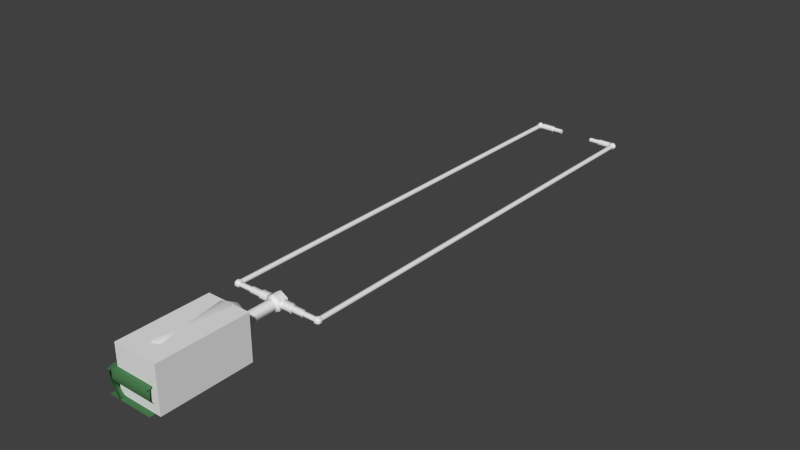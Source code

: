 # Source: setiTennae.blend  (saved by Blender 2.74.1; exported with 4.5.12 LTS)
import bpy
from mathutils import Matrix  # noqa: F401  (used for matrix-valued properties, if any)

bpy.ops.wm.read_factory_settings(use_empty=True)
scene = bpy.context.scene
scene.name = 'Scene'

# ---- collections
col_collection_1 = bpy.data.collections.new('Collection 1'); scene.collection.children.link(col_collection_1)
col_collection_2 = bpy.data.collections.new('Collection 2'); scene.collection.children.link(col_collection_2)
col_collection_11 = bpy.data.collections.new('Collection 11'); scene.collection.children.link(col_collection_11)
col_collection_11.hide_render = True
col_collection_11.hide_viewport = True
col_collection_20 = bpy.data.collections.new('Collection 20'); scene.collection.children.link(col_collection_20)
col_collection_20.hide_render = True
col_collection_20.hide_viewport = True

# ---- materials (node trees are filled in below, after node groups)
mat_ground = bpy.data.materials.new('Ground')
mat_ground.alpha_threshold = 0.0
mat_ground.use_transparent_shadow = False
mat_ground.diffuse_color = (0.07127, 0.2079, 0.08278, 1.0)
mat_ground.specular_color = (0.5802, 1.0, 0.1279)
mat_ground.roughness = 0.5
mat_ground.specular_intensity = 0.1638

# ---- node groups
ng_auto_smooth = bpy.data.node_groups.new('Auto Smooth', 'GeometryNodeTree')
_s = ng_auto_smooth.interface.new_socket(name='Geometry', in_out='OUTPUT', socket_type='NodeSocketGeometry')
_s = ng_auto_smooth.interface.new_socket(name='Geometry', in_out='INPUT', socket_type='NodeSocketGeometry')
_s = ng_auto_smooth.interface.new_socket(name='Angle', in_out='INPUT', socket_type='NodeSocketFloat')
_s.subtype = 'ANGLE'
_s.min_value = 0.0
_s.max_value = 3.142
ng_auto_smooth.is_modifier = True
_N = ng_auto_smooth.nodes; _L = ng_auto_smooth.links
n0 = _N.new('NodeGroupOutput'); n0.name = 'Group Output'; n0.location = (480, -100)
n1 = _N.new('NodeGroupInput'); n1.name = 'Group Input'; n1.location = (-420, -300)
n2 = _N.new('NodeGroupInput'); n2.name = 'Group Input.001'; n2.location = (-60, -100)
n3 = _N.new('GeometryNodeSetShadeSmooth'); n3.name = 'Set Shade Smooth'; n3.location = (120, -100)
n3.domain = 'EDGE'
n4 = _N.new('GeometryNodeSetShadeSmooth'); n4.name = 'Set Shade Smooth.001'; n4.location = (300, -100)
n5 = _N.new('GeometryNodeInputMeshEdgeAngle'); n5.name = 'Edge Angle'; n5.location = (-420, -220)
n6 = _N.new('GeometryNodeInputEdgeSmooth'); n6.name = 'Is Edge Smooth'; n6.location = (-60, -160)
n7 = _N.new('GeometryNodeInputShadeSmooth'); n7.name = 'Is Face Smooth'; n7.location = (-240, -340)
n8 = _N.new('FunctionNodeBooleanMath'); n8.name = 'Boolean Math'; n8.location = (-60, -220)
n9 = _N.new('FunctionNodeCompare'); n9.name = 'Compare'; n9.location = (-240, -180)
n9.operation = 'LESS_EQUAL'
_L.new(n5.outputs[0], n9.inputs[0])
_L.new(n4.outputs[0], n0.inputs[0])
_L.new(n1.outputs[1], n9.inputs[1])
_L.new(n9.outputs[0], n8.inputs[0])
_L.new(n7.outputs[0], n8.inputs[1])
_L.new(n2.outputs[0], n3.inputs[0])
_L.new(n6.outputs[0], n3.inputs[1])
_L.new(n3.outputs[0], n4.inputs[0])
_L.new(n8.outputs[0], n3.inputs[2])
n0.is_active_output = True

# ---- material node trees

# ---- world
world_world = bpy.data.worlds.new('World'); scene.world = world_world
world_world.color = (0.05088, 0.05088, 0.05088)
world_world.use_sun_shadow = False
world_world.sun_shadow_jitter_overblur = 0.0
world_world.cycles.sampling_method = 'MANUAL'
world_world.cycles.sample_map_resolution = 256

# ---- meshes
me_block_side_001 = bpy.data.meshes.new('Block_side.001')
me_block_side_001.from_pydata([(0.375, -0.375, -0.5), (-0.375, -0.375, -0.5), (-0.375, -0.5581, 0.001026), (0.375, -0.375, -1.192e-07), (-0.375, -0.375, -1.192e-07), (0.375, -0.5581, 0.001026), (0.375, -0.575, -0.2129), (-0.375, -0.575, -0.2129), (0.375, -0.483, 0.0382), (-0.375, -0.483, 0.0382), (0.02831, -0.3238, -0.5751)], [], [(5, 2, 7, 6), (8, 9, 2, 5), (1, 0, 6, 7), (3, 4, 9, 8)])
me_block_side_001.polygons.foreach_set('use_smooth', [True] * 4)
_uv = me_block_side_001.uv_layers.new(name='UVMap')
_uv.uv.foreach_set('vector', [0.1257, 0.3986, 0.8743, 0.3986, 0.8743, 0.6412, 0.1257, 0.6412, 0.1257, 0.2846, 0.8743, 0.2846, 0.8743, 0.3986, 0.1257, 0.3986, 0.8743, 0.9277, 0.1257, 0.9277, 0.1257, 0.6412, 0.8743, 0.6412, 0.1257, 0.1857, 0.8743, 0.1857, 0.8743, 0.2846, 0.1257, 0.2846])
me_block_side_001.materials.append(mat_ground)
me_block_side_001.use_remesh_preserve_volume = False
me_block_side_001.use_remesh_preserve_attributes = False
me_block_side_001.use_mirror_vertex_groups = False
me_block_side_001.update()
me_block_side_001.normals_split_custom_set([tuple(v) for v in zip(*[iter([-1.315e-07, -0.8281, 0.5606, -1.315e-07, -0.8281, 0.5606, -1.534e-07, -0.9651, -0.2618, -1.534e-07, -0.9651, -0.2618, -9.347e-09, -0.05952, 0.9982, -9.347e-09, -0.05952, 0.9982, -1.315e-07, -0.8281, 0.5606, -1.315e-07, -0.8281, 0.5606, -1.304e-07, -0.8205, -0.5716, -1.304e-07, -0.8205, -0.5716, -1.534e-07, -0.9651, -0.2618, -1.534e-07, -0.9651, -0.2618, 9.411e-08, 3.308e-06, 1.0, 4.998e-08, 3.308e-06, 1.0, -9.347e-09, -0.05952, 0.9982, -9.347e-09, -0.05952, 0.9982])] * 3)])
me_block_center_001 = bpy.data.meshes.new('Block_center.001')
me_block_center_001.from_pydata([(0.3746, -0.3746, -0.5003), (-0.3746, 0.3746, -0.5003), (-0.3748, -0.3748, -0.4986), (0.3748, 0.3748, -0.4986), (0.375, 0.375, -1.192e-07), (0.375, -0.375, -1.192e-07), (-0.375, -0.375, -1.192e-07), (-0.375, 0.375, -1.192e-07), (0.375, -0.125, -0.5), (0.375, 0.125, -0.5), (-0.125, -0.375, -0.5), (0.125, -0.375, -0.5), (-0.375, 0.125, -0.5), (-0.375, -0.125, -0.5), (0.125, 0.375, -0.5), (-0.125, 0.375, -0.5), (0.2079, 0.2079, -0.632), (-0.2079, 0.2079, -0.632), (0.2079, -0.2079, -0.632), (-0.2079, -0.2079, -0.632)], [], [(3, 16, 14), (7, 6, 5, 4), (3, 9, 16), (17, 19, 13, 12), (2, 13, 19), (14, 16, 17, 15), (9, 8, 18, 16), (16, 18, 19, 17), (2, 19, 10), (18, 11, 10, 19), (1, 17, 12), (1, 15, 17), (18, 8, 0), (18, 0, 11)])
me_block_center_001.polygons.foreach_set('use_smooth', [True] * 14)
_uv = me_block_center_001.uv_layers.new(name='UVMap')
_uv.uv.foreach_set('vector', [0.8726, 0.8726, 0.7067, 0.7067, 0.6243, 0.8728, 0.1272, 0.8728, 0.1272, 0.1272, 0.8728, 0.1272, 0.8728, 0.8728, 0.8726, 0.8726, 0.8728, 0.6243, 0.7067, 0.7067, 0.2933, 0.7067, 0.2933, 0.2933, 0.1272, 0.3757, 0.1272, 0.6243, 0.1274, 0.1274, 0.1272, 0.3757, 0.2933, 0.2933, 0.6243, 0.8728, 0.7067, 0.7067, 0.2933, 0.7067, 0.3757, 0.8728, 0.8728, 0.6243, 0.8728, 0.3757, 0.7067, 0.2933, 0.7067, 0.7067, 0.7067, 0.7067, 0.7067, 0.2933, 0.2933, 0.2933, 0.2933, 0.7067, 0.1274, 0.1274, 0.2933, 0.2933, 0.3757, 0.1272, 0.7067, 0.2933, 0.6243, 0.1272, 0.3757, 0.1272, 0.2933, 0.2933, 0.1276, 0.8724, 0.2933, 0.7067, 0.1272, 0.6243, 0.1276, 0.8724, 0.3757, 0.8728, 0.2933, 0.7067, 0.7067, 0.2933, 0.8728, 0.3757, 0.8724, 0.1276, 0.7067, 0.2933, 0.8724, 0.1276, 0.6243, 0.1272])
me_block_center_001.materials.append(mat_ground)
me_block_center_001.use_remesh_preserve_volume = False
me_block_center_001.use_remesh_preserve_attributes = False
me_block_center_001.use_mirror_vertex_groups = False
me_block_center_001.update()
me_block_center_001.normals_split_custom_set([tuple(v) for v in zip(*[iter([0.3482, 0.3482, -0.8704, 0.2558, 0.2558, -0.9323, 0.001949, 0.6206, -0.7841, 0.0, 0.0, 1.0, 0.0, 0.0, 1.0, 0.0, 0.0, 1.0, 0.0, 0.0, 1.0, 0.3482, 0.3482, -0.8704, 0.6206, 0.001949, -0.7841, 0.2558, 0.2558, -0.9323, -0.2547, 0.2547, -0.9329, -0.2558, -0.2558, -0.9323, -0.6206, -0.001949, -0.7841, -0.6201, 0.0001007, -0.7846, -0.3482, -0.3482, -0.8704, -0.6206, -0.001949, -0.7841, -0.2558, -0.2558, -0.9323, 0.001949, 0.6206, -0.7841, 0.2558, 0.2558, -0.9323, -0.2547, 0.2547, -0.9329, -0.0001003, 0.6201, -0.7846, 0.6206, 0.001949, -0.7841, 0.6201, -0.0001004, -0.7846, 0.2547, -0.2547, -0.9329, 0.2558, 0.2558, -0.9323, 0.2558, 0.2558, -0.9323, 0.2547, -0.2547, -0.9329, -0.2558, -0.2558, -0.9323, -0.2547, 0.2547, -0.9329, -0.3482, -0.3482, -0.8704, -0.2558, -0.2558, -0.9323, -0.001949, -0.6206, -0.7841, 0.2547, -0.2547, -0.9329, 0.0001004, -0.6201, -0.7846, -0.001949, -0.6206, -0.7841, -0.2558, -0.2558, -0.9323, -0.3451, 0.3451, -0.8728, -0.2547, 0.2547, -0.9329, -0.6201, 0.0001007, -0.7846, -0.3451, 0.3451, -0.8728, -0.0001003, 0.6201, -0.7846, -0.2547, 0.2547, -0.9329, 0.2547, -0.2547, -0.9329, 0.6201, -0.0001004, -0.7846, 0.3451, -0.3451, -0.8728, 0.2547, -0.2547, -0.9329, 0.3451, -0.3451, -0.8728, 0.0001004, -0.6201, -0.7846])] * 3)])
me_block_center = bpy.data.meshes.new('Block_center')
me_block_center.from_pydata([(0.3746, -0.3746, -0.5003), (-0.3746, 0.3746, -0.5003), (-0.3748, -0.3748, -0.4986), (0.3748, 0.3748, -0.4986), (0.375, 0.375, -1.192e-07), (0.375, -0.375, -1.192e-07), (-0.375, -0.375, -1.192e-07), (-0.375, 0.375, -1.192e-07), (0.375, -0.125, -0.5), (0.375, 0.125, -0.5), (-0.125, -0.375, -0.5), (0.125, -0.375, -0.5), (-0.375, 0.125, -0.5), (-0.375, -0.125, -0.5), (0.125, 0.375, -0.5), (-0.125, 0.375, -0.5), (0.2079, 0.2079, -0.632), (-0.2079, 0.2079, -0.632), (0.2079, -0.2079, -0.632), (-0.2079, -0.2079, -0.632)], [], [(3, 16, 14), (7, 6, 5, 4), (3, 9, 16), (17, 19, 13, 12), (2, 13, 19), (14, 16, 17, 15), (9, 8, 18, 16), (16, 18, 19, 17), (2, 19, 10), (18, 11, 10, 19), (1, 17, 12), (1, 15, 17), (18, 8, 0), (18, 0, 11)])
me_block_center.polygons.foreach_set('use_smooth', [True] * 14)
_uv = me_block_center.uv_layers.new(name='UVMap')
_uv.uv.foreach_set('vector', [0.8726, 0.8726, 0.7067, 0.7067, 0.6243, 0.8728, 0.1272, 0.8728, 0.1272, 0.1272, 0.8728, 0.1272, 0.8728, 0.8728, 0.8726, 0.8726, 0.8728, 0.6243, 0.7067, 0.7067, 0.2933, 0.7067, 0.2933, 0.2933, 0.1272, 0.3757, 0.1272, 0.6243, 0.1274, 0.1274, 0.1272, 0.3757, 0.2933, 0.2933, 0.6243, 0.8728, 0.7067, 0.7067, 0.2933, 0.7067, 0.3757, 0.8728, 0.8728, 0.6243, 0.8728, 0.3757, 0.7067, 0.2933, 0.7067, 0.7067, 0.7067, 0.7067, 0.7067, 0.2933, 0.2933, 0.2933, 0.2933, 0.7067, 0.1274, 0.1274, 0.2933, 0.2933, 0.3757, 0.1272, 0.7067, 0.2933, 0.6243, 0.1272, 0.3757, 0.1272, 0.2933, 0.2933, 0.1276, 0.8724, 0.2933, 0.7067, 0.1272, 0.6243, 0.1276, 0.8724, 0.3757, 0.8728, 0.2933, 0.7067, 0.7067, 0.2933, 0.8728, 0.3757, 0.8724, 0.1276, 0.7067, 0.2933, 0.8724, 0.1276, 0.6243, 0.1272])
me_block_center.materials.append(mat_ground)
me_block_center.use_remesh_preserve_volume = False
me_block_center.use_remesh_preserve_attributes = False
me_block_center.use_mirror_vertex_groups = False
me_block_center.update()
me_block_center.normals_split_custom_set([tuple(v) for v in zip(*[iter([0.3482, 0.3482, -0.8704, 0.2558, 0.2558, -0.9323, 0.001949, 0.6206, -0.7841, 0.0, 0.0, 1.0, 0.0, 0.0, 1.0, 0.0, 0.0, 1.0, 0.0, 0.0, 1.0, 0.3482, 0.3482, -0.8704, 0.6206, 0.001949, -0.7841, 0.2558, 0.2558, -0.9323, -0.2547, 0.2547, -0.9329, -0.2558, -0.2558, -0.9323, -0.6206, -0.001949, -0.7841, -0.6201, 0.0001007, -0.7846, -0.3482, -0.3482, -0.8704, -0.6206, -0.001949, -0.7841, -0.2558, -0.2558, -0.9323, 0.001949, 0.6206, -0.7841, 0.2558, 0.2558, -0.9323, -0.2547, 0.2547, -0.9329, -0.0001003, 0.6201, -0.7846, 0.6206, 0.001949, -0.7841, 0.6201, -0.0001004, -0.7846, 0.2547, -0.2547, -0.9329, 0.2558, 0.2558, -0.9323, 0.2558, 0.2558, -0.9323, 0.2547, -0.2547, -0.9329, -0.2558, -0.2558, -0.9323, -0.2547, 0.2547, -0.9329, -0.3482, -0.3482, -0.8704, -0.2558, -0.2558, -0.9323, -0.001949, -0.6206, -0.7841, 0.2547, -0.2547, -0.9329, 0.0001004, -0.6201, -0.7846, -0.001949, -0.6206, -0.7841, -0.2558, -0.2558, -0.9323, -0.3451, 0.3451, -0.8728, -0.2547, 0.2547, -0.9329, -0.6201, 0.0001007, -0.7846, -0.3451, 0.3451, -0.8728, -0.0001003, 0.6201, -0.7846, -0.2547, 0.2547, -0.9329, 0.2547, -0.2547, -0.9329, 0.6201, -0.0001004, -0.7846, 0.3451, -0.3451, -0.8728, 0.2547, -0.2547, -0.9329, 0.3451, -0.3451, -0.8728, 0.0001004, -0.6201, -0.7846])] * 3)])
me_block_fillcorner = bpy.data.meshes.new('Block_fillcorner')
me_block_fillcorner.from_pydata([(-0.3732, -0.6247, -1.192e-07), (-0.6245, -0.376, -1.192e-07), (-0.6232, -0.626, -1.192e-07), (-0.3745, -0.3747, -1.192e-07), (-0.3732, -0.6247, -0.5), (-0.6245, -0.376, -0.5), (-0.6232, -0.626, -0.5), (-0.3745, -0.3747, -0.5)], [], [(3, 1, 2, 0), (7, 4, 6, 5)])
_uv = me_block_fillcorner.uv_layers.new(name='UVMap')
_uv.uv.foreach_set('vector', [1.125, 1.125, 1.125, 0.875, 0.875, 0.875, 0.875, 1.125, 1.125, 1.125, 0.875, 1.125, 0.875, 0.875, 1.125, 0.875])
me_block_fillcorner.materials.append(mat_ground)
me_block_fillcorner.use_remesh_preserve_volume = False
me_block_fillcorner.use_remesh_preserve_attributes = False
me_block_fillcorner.use_mirror_vertex_groups = False
me_block_fillcorner.update()
me_block_incorner = bpy.data.meshes.new('Block_incorner')
me_block_incorner.from_pydata([(-0.6249, -0.3762, -0.5), (-0.6249, -0.3762, -8.941e-08), (-0.6249, -0.3762, -0.5), (-0.3736, -0.6249, -0.5), (-0.6249, -0.3762, -8.941e-08), (-0.3736, -0.6249, -1.49e-07), (-0.3736, -0.6249, -0.5), (-0.625, -0.5596, 0.001026), (-0.625, -0.5764, -0.2129), (-0.625, -0.4844, 0.0382), (-0.3736, -0.6249, -1.49e-07), (-0.557, -0.6247, 0.001026), (-0.5738, -0.6247, -0.2129), (-0.4818, -0.6247, 0.0382), (-0.4169, -0.5025, -0.4852), (-0.4952, -0.425, -0.4852), (-0.5154, -0.405, -8.941e-08), (-0.3967, -0.5225, -1.192e-07), (-0.5893, -0.5885, -0.2129), (-0.579, -0.5778, 0.001026), (-0.5087, -0.5588, 0.0382), (-0.5565, -0.512, 0.0382), (-0.374, -0.3767, -0.499), (-0.3741, -0.3768, -1.192e-07)], [(2, 0)], [(6, 3, 12), (13, 10, 5), (5, 1, 4, 16, 17), (21, 16, 4, 9), (18, 14, 6, 12), (18, 19, 7, 8), (19, 20, 21), (13, 5, 17, 20), (20, 17, 16, 21), (11, 13, 20, 19), (12, 11, 19, 18), (19, 21, 9, 7), (8, 2, 15, 18), (18, 15, 14), (14, 15, 22), (6, 14, 22), (15, 2, 22), (17, 5, 23), (4, 16, 23), (16, 17, 23)])
me_block_incorner.polygons.foreach_set('use_smooth', [True] * 20)
_k = set([(4, 16), (5, 17), (16, 17)])
me_block_incorner.attributes.new('sharp_edge', 'BOOLEAN', 'EDGE').data.foreach_set('value', [ (min(e.vertices), max(e.vertices)) in _k for e in me_block_incorner.edges])
_uv = me_block_incorner.uv_layers.new(name='UVMap')
_uv.uv.foreach_set('vector', [0.4326, 0.1934, 0.4386, 0.1968, 0.242, 0.5354, 0.3054, 0.8514, 0.3879, 0.944, 0.3863, 0.9455, 0.8465, 0.2685, 0.4399, 0.2685, 0.4388, 0.2665, 0.5527, 0.2035, 0.7448, 0.2035, 0.1581, 0.8754, 0.1081, 0.9976, 0.0001113, 0.9413, 0.08157, 0.8486, 0.1987, 0.5297, 0.291, 0.136, 0.4326, 0.1934, 0.242, 0.5354, 0.1987, 0.5297, 0.1904, 0.7883, 0.1361, 0.7773, 0.1549, 0.5334, 0.1904, 0.7883, 0.2309, 0.8762, 0.1581, 0.8754, 0.3054, 0.8514, 0.3863, 0.9455, 0.2867, 0.9999, 0.2309, 0.8762, 0.2309, 0.8762, 0.2867, 0.9999, 0.1081, 0.9976, 0.1581, 0.8754, 0.2509, 0.779, 0.3054, 0.8514, 0.2309, 0.8762, 0.1904, 0.7883, 0.242, 0.5354, 0.2509, 0.779, 0.1904, 0.7883, 0.1987, 0.5297, 0.1904, 0.7883, 0.1581, 0.8754, 0.08157, 0.8486, 0.1361, 0.7773, 0.1549, 0.5334, 0.0001119, 0.174, 0.1573, 0.1302, 0.1987, 0.5297, 0.1987, 0.5297, 0.1573, 0.1302, 0.291, 0.136, 0.291, 0.136, 0.1573, 0.1302, 0.2262, 0.0001113, 0.4326, 0.1934, 0.291, 0.136, 0.2262, 0.0001113, 0.1573, 0.1302, 0.0001119, 0.174, 0.2262, 0.0001113, 0.7449, 0.06539, 0.8469, 0.0001113, 0.645, 0.2032, 0.4388, 0.0001113, 0.552, 0.06539, 0.645, 0.2032, 0.552, 0.06539, 0.7449, 0.06539, 0.645, 0.2032])
me_block_incorner.materials.append(mat_ground)
me_block_incorner.use_remesh_preserve_volume = False
me_block_incorner.use_remesh_preserve_attributes = False
me_block_incorner.use_mirror_vertex_groups = False
me_block_incorner.update()
me_block_outcorner = bpy.data.meshes.new('Block_outcorner')
me_block_outcorner.from_pydata([(-0.375, -0.375, -0.5), (-0.375, -0.5581, 0.001026), (-0.375, -0.375, -1.192e-07), (-0.375, -0.575, -0.2129), (-0.375, -0.483, 0.0382), (-0.375, -0.375, -0.5), (-0.5048, -0.5045, 0.001026), (-0.5167, -0.5165, -0.2129), (-0.4516, -0.4514, 0.0382), (-0.5583, -0.3748, 0.001026), (-0.5752, -0.3748, -0.2129), (-0.4832, -0.3748, 0.0382)], [], [(0, 3, 7), (3, 1, 6, 7), (1, 4, 8, 6), (4, 2, 8), (0, 7, 10, 5), (7, 6, 9, 10), (6, 8, 11, 9), (8, 2, 11)])
me_block_outcorner.polygons.foreach_set('use_smooth', [True] * 8)
_uv = me_block_outcorner.uv_layers.new(name='UVMap')
_uv.uv.foreach_set('vector', [0.2203, 6.567e-05, 0.4314, 0.478, 0.2157, 0.4874, 0.4314, 0.478, 0.3907, 0.7839, 0.2158, 0.7415, 0.2157, 0.4874, 0.3907, 0.7839, 0.3215, 0.8782, 0.2159, 0.8445, 0.2158, 0.7415, 0.3215, 0.8782, 0.2162, 0.9981, 0.2159, 0.8445, 0.2203, 6.567e-05, 0.2157, 0.4874, 6.567e-05, 0.4782, 0.2111, 6.567e-05, 0.2157, 0.4874, 0.2158, 0.7415, 0.04114, 0.784, 6.567e-05, 0.4782, 0.2158, 0.7415, 0.2159, 0.8445, 0.1104, 0.8783, 0.04114, 0.784, 0.2159, 0.8445, 0.2141, 0.9999, 0.1104, 0.8783])
me_block_outcorner.materials.append(mat_ground)
me_block_outcorner.use_remesh_preserve_volume = False
me_block_outcorner.use_remesh_preserve_attributes = False
me_block_outcorner.use_mirror_vertex_groups = False
me_block_outcorner.update()
me_block_tween = bpy.data.meshes.new('Block_tween')
me_block_tween.from_pydata([(-0.3746, -0.3746, -0.5003), (0.3748, -0.3748, -0.4986), (0.375, -0.375, -1.192e-07), (-0.375, -0.375, -1.192e-07), (-0.125, -0.375, -0.5), (0.125, -0.375, -0.5), (0.125, -0.625, -0.5), (-0.125, -0.625, -0.5), (-0.375, -0.625, -1.192e-07), (0.375, -0.625, -1.192e-07), (0.3748, -0.6248, -0.4986), (-0.3746, -0.6246, -0.5003)], [], [(2, 3, 8, 9), (1, 10, 6, 5), (4, 5, 6, 7), (0, 4, 7, 11)])
_uv = me_block_tween.uv_layers.new(name='UVMap')
_uv.uv.foreach_set('vector', [0.8935, 0.9856, 0.1065, 0.9856, 0.1065, 0.7233, 0.8935, 0.7233, 0.8933, 0.9859, 0.8933, 0.7235, 0.6312, 0.7233, 0.6312, 0.9856, 0.3688, 0.9856, 0.6312, 0.9856, 0.6312, 0.7233, 0.3688, 0.7233, 0.1069, 0.9861, 0.3688, 0.9856, 0.3688, 0.7233, 0.1069, 0.7237])
me_block_tween.materials.append(mat_ground)
me_block_tween.use_remesh_preserve_volume = False
me_block_tween.use_remesh_preserve_attributes = False
me_block_tween.use_mirror_vertex_groups = False
me_block_tween.update()
me_block_doublecorner_001 = bpy.data.meshes.new('Block_doublecorner.001')
me_block_doublecorner_001.from_pydata([(-0.3745, -0.375, -0.5), (-0.3745, -0.375, -1.192e-07), (-0.3752, -0.5581, 0.001026), (-0.3752, -0.575, -0.2129), (-0.3752, -0.483, 0.0382), (-0.6245, -0.375, -0.5), (-0.6252, -0.483, 0.0382), (-0.6252, -0.575, -0.2129), (-0.6252, -0.5581, 0.001026), (-0.6245, -0.375, -1.192e-07)], [], [(4, 1, 9, 6), (2, 4, 6, 8), (3, 2, 8, 7), (0, 3, 7, 5)])
me_block_doublecorner_001.polygons.foreach_set('use_smooth', [True] * 4)
_uv = me_block_doublecorner_001.uv_layers.new(name='UVMap')
_uv.uv.foreach_set('vector', [0.3124, 0.2593, 0.3127, 0.3132, 0.1877, 0.3132, 0.1874, 0.2593, 0.3124, 0.2217, 0.3124, 0.2593, 0.1874, 0.2593, 0.1874, 0.2217, 0.3124, 0.3947, 0.3124, 0.5017, 0.1874, 0.5017, 0.1874, 0.3947, 0.3127, 0.2512, 0.3124, 0.3947, 0.1874, 0.3947, 0.1877, 0.2512])
me_block_doublecorner_001.materials.append(mat_ground)
me_block_doublecorner_001.use_remesh_preserve_volume = False
me_block_doublecorner_001.use_remesh_preserve_attributes = False
me_block_doublecorner_001.use_mirror_vertex_groups = False
me_block_doublecorner_001.update()
me_block_side = bpy.data.meshes.new('Block_side')
me_block_side.from_pydata([(0.375, -0.375, -0.5), (-0.375, -0.375, -0.5), (-0.375, -0.5581, 0.001026), (0.375, -0.375, -1.192e-07), (-0.375, -0.375, -1.192e-07), (0.375, -0.5581, 0.001026), (0.375, -0.575, -0.2129), (-0.375, -0.575, -0.2129), (0.375, -0.483, 0.0382), (-0.375, -0.483, 0.0382), (0.02831, -0.3238, -0.5751)], [], [(5, 2, 7, 6), (8, 9, 2, 5), (1, 0, 6, 7), (3, 4, 9, 8)])
me_block_side.polygons.foreach_set('use_smooth', [True] * 4)
_uv = me_block_side.uv_layers.new(name='UVMap')
_uv.uv.foreach_set('vector', [0.1257, 0.3986, 0.8743, 0.3986, 0.8743, 0.6412, 0.1257, 0.6412, 0.1257, 0.2846, 0.8743, 0.2846, 0.8743, 0.3986, 0.1257, 0.3986, 0.8743, 0.9277, 0.1257, 0.9277, 0.1257, 0.6412, 0.8743, 0.6412, 0.1257, 0.1857, 0.8743, 0.1857, 0.8743, 0.2846, 0.1257, 0.2846])
me_block_side.materials.append(mat_ground)
me_block_side.use_remesh_preserve_volume = False
me_block_side.use_remesh_preserve_attributes = False
me_block_side.use_mirror_vertex_groups = False
me_block_side.update()
me_block_side.normals_split_custom_set([tuple(v) for v in zip(*[iter([-1.315e-07, -0.8281, 0.5606, -1.315e-07, -0.8281, 0.5606, -1.534e-07, -0.9651, -0.2618, -1.534e-07, -0.9651, -0.2618, -9.347e-09, -0.05952, 0.9982, -9.347e-09, -0.05952, 0.9982, -1.315e-07, -0.8281, 0.5606, -1.315e-07, -0.8281, 0.5606, -1.304e-07, -0.8205, -0.5716, -1.304e-07, -0.8205, -0.5716, -1.534e-07, -0.9651, -0.2618, -1.534e-07, -0.9651, -0.2618, 9.411e-08, 3.308e-06, 1.0, 4.998e-08, 3.308e-06, 1.0, -9.347e-09, -0.05952, 0.9982, -9.347e-09, -0.05952, 0.9982])] * 3)])
me_cube_005 = bpy.data.meshes.new('Cube.005')
me_cube_005.from_pydata([(-0.025, -0.025, -0.075), (-0.025, -0.075, -0.025), (-0.075, -0.025, -0.025), (-0.075, -0.025, 0.025), (-0.025, -0.075, 0.025), (-0.025, -0.025, 0.075), (-0.075, 0.025, -0.025), (-0.025, 0.075, -0.025), (-0.025, 0.025, -0.075), (-0.075, 0.025, 0.025), (-0.025, 0.025, 0.075), (-0.025, 0.075, 0.025), (0.075, -0.025, -0.025), (0.025, -0.075, -0.025), (0.025, -0.025, -0.075), (0.075, -0.025, 0.025), (0.025, -0.025, 0.075), (0.025, -0.075, 0.025), (0.025, 0.075, -0.025), (0.075, 0.025, -0.025), (0.025, 0.025, -0.075), (0.025, 0.075, 0.025), (0.025, 0.025, 0.075), (0.075, 0.025, 0.025)], [], [(0, 8, 20, 14), (23, 15, 12, 19), (16, 22, 10, 5), (17, 4, 1, 13), (11, 21, 18, 7), (0, 1, 2), (3, 4, 5), (6, 7, 8), (9, 10, 11), (12, 13, 14), (15, 16, 17), (18, 19, 20), (21, 22, 23), (1, 4, 3, 2), (5, 10, 9, 3), (11, 7, 6, 9), (8, 0, 2, 6), (10, 22, 21, 11), (23, 19, 18, 21), (20, 8, 7, 18), (22, 16, 15, 23), (17, 13, 12, 15), (14, 20, 19, 12), (16, 5, 4, 17), (0, 14, 13, 1), (3, 9, 6, 2)])
me_cube_005.use_remesh_preserve_volume = False
me_cube_005.use_remesh_preserve_attributes = False
me_cube_005.use_mirror_vertex_groups = False
me_cube_005.update()
me_cube_004 = bpy.data.meshes.new('Cube.004')
me_cube_004.from_pydata([(-0.025, -0.025, -0.075), (-0.025, -0.075, -0.025), (-0.075, -0.025, -0.025), (-0.075, -0.025, 0.025), (-0.025, -0.075, 0.025), (-0.025, -0.025, 0.075), (-0.075, 0.025, -0.025), (-0.025, 0.075, -0.025), (-0.025, 0.025, -0.075), (-0.075, 0.025, 0.025), (-0.025, 0.025, 0.075), (-0.025, 0.075, 0.025), (0.075, -0.025, -0.025), (0.025, -0.075, -0.025), (0.025, -0.025, -0.075), (0.075, -0.025, 0.025), (0.025, -0.025, 0.075), (0.025, -0.075, 0.025), (0.025, 0.075, -0.025), (0.075, 0.025, -0.025), (0.025, 0.025, -0.075), (0.025, 0.075, 0.025), (0.025, 0.025, 0.075), (0.075, 0.025, 0.025)], [], [(0, 8, 20, 14), (23, 15, 12, 19), (16, 22, 10, 5), (17, 4, 1, 13), (11, 21, 18, 7), (0, 1, 2), (3, 4, 5), (6, 7, 8), (9, 10, 11), (12, 13, 14), (15, 16, 17), (18, 19, 20), (21, 22, 23), (1, 4, 3, 2), (5, 10, 9, 3), (11, 7, 6, 9), (8, 0, 2, 6), (10, 22, 21, 11), (23, 19, 18, 21), (20, 8, 7, 18), (22, 16, 15, 23), (17, 13, 12, 15), (14, 20, 19, 12), (16, 5, 4, 17), (0, 14, 13, 1), (3, 9, 6, 2)])
me_cube_004.use_remesh_preserve_volume = False
me_cube_004.use_remesh_preserve_attributes = False
me_cube_004.use_mirror_vertex_groups = False
me_cube_004.update()
me_cylinder_010 = bpy.data.meshes.new('Cylinder.010')
me_cylinder_010.from_pydata([(-2.069, 0.05625, -3.073e-08), (-1.113, 0.05625, -1.397e-08), (-2.069, 0.02812, -0.04871), (-1.113, 0.02812, -0.04871), (-2.069, -0.02813, -0.04871), (-1.113, -0.02813, -0.04871), (-2.069, -0.05625, -3.073e-08), (-1.113, -0.05625, -5.588e-09), (-2.069, -0.02812, 0.04871), (-1.113, -0.02812, 0.04871), (-2.069, 0.02812, 0.04871), (-1.113, 0.02812, 0.04871)], [], [(0, 1, 3, 2), (2, 3, 5, 4), (4, 5, 7, 6), (6, 7, 9, 8), (8, 9, 11, 10), (10, 11, 1, 0), (1, 11, 9, 7, 5, 3), (2, 4, 6, 8, 10, 0)])
me_cylinder_010.polygons.foreach_set('use_smooth', [True] * 8)
_k = set([(0, 2), (0, 10), (1, 3), (1, 11), (2, 4), (3, 5), (4, 6), (5, 7), (6, 8), (7, 9), (8, 10), (9, 11)])
me_cylinder_010.attributes.new('sharp_edge', 'BOOLEAN', 'EDGE').data.foreach_set('value', [ (min(e.vertices), max(e.vertices)) in _k for e in me_cylinder_010.edges])
me_cylinder_010.use_remesh_preserve_volume = False
me_cylinder_010.use_remesh_preserve_attributes = False
me_cylinder_010.use_mirror_vertex_groups = False
me_cylinder_010.update()
me_cylinder_009 = bpy.data.meshes.new('Cylinder.009')
me_cylinder_009.from_pydata([(-0.5625, 0.075, -3.353e-08), (1.192e-07, 0.075, -1.118e-08), (-0.5625, 0.0375, -0.06495), (1.192e-07, 0.0375, -0.06495), (-0.5625, -0.0375, -0.06495), (1.192e-07, -0.0375, -0.06495), (-0.5625, -0.075, -3.353e-08), (8.941e-08, -0.075, 0.0), (-0.5625, -0.0375, 0.06495), (1.192e-07, -0.0375, 0.06495), (-0.5625, 0.0375, 0.06495), (1.192e-07, 0.0375, 0.06495)], [], [(0, 1, 3, 2), (2, 3, 5, 4), (4, 5, 7, 6), (6, 7, 9, 8), (8, 9, 11, 10), (10, 11, 1, 0), (1, 11, 9, 7, 5, 3), (2, 4, 6, 8, 10, 0)])
me_cylinder_009.polygons.foreach_set('use_smooth', [True] * 8)
_k = set([(0, 2), (0, 10), (1, 3), (1, 11), (2, 4), (3, 5), (4, 6), (5, 7), (6, 8), (7, 9), (8, 10), (9, 11)])
me_cylinder_009.attributes.new('sharp_edge', 'BOOLEAN', 'EDGE').data.foreach_set('value', [ (min(e.vertices), max(e.vertices)) in _k for e in me_cylinder_009.edges])
me_cylinder_009.use_remesh_preserve_volume = False
me_cylinder_009.use_remesh_preserve_attributes = False
me_cylinder_009.use_mirror_vertex_groups = False
me_cylinder_009.update()
me_cylinder_008 = bpy.data.meshes.new('Cylinder.008')
me_cylinder_008.from_pydata([(-0.5625, 0.075, -3.353e-08), (1.192e-07, 0.075, -1.118e-08), (-0.5625, 0.0375, -0.06495), (1.192e-07, 0.0375, -0.06495), (-0.5625, -0.0375, -0.06495), (1.192e-07, -0.0375, -0.06495), (-0.5625, -0.075, -3.353e-08), (8.941e-08, -0.075, 0.0), (-0.5625, -0.0375, 0.06495), (1.192e-07, -0.0375, 0.06495), (-0.5625, 0.0375, 0.06495), (1.192e-07, 0.0375, 0.06495)], [], [(0, 1, 3, 2), (2, 3, 5, 4), (4, 5, 7, 6), (6, 7, 9, 8), (8, 9, 11, 10), (10, 11, 1, 0), (1, 11, 9, 7, 5, 3), (2, 4, 6, 8, 10, 0)])
me_cylinder_008.polygons.foreach_set('use_smooth', [True] * 8)
_k = set([(0, 2), (0, 10), (1, 3), (1, 11), (2, 4), (3, 5), (4, 6), (5, 7), (6, 8), (7, 9), (8, 10), (9, 11)])
me_cylinder_008.attributes.new('sharp_edge', 'BOOLEAN', 'EDGE').data.foreach_set('value', [ (min(e.vertices), max(e.vertices)) in _k for e in me_cylinder_008.edges])
me_cylinder_008.use_remesh_preserve_volume = False
me_cylinder_008.use_remesh_preserve_attributes = False
me_cylinder_008.use_mirror_vertex_groups = False
me_cylinder_008.update()
me_cylinder_007 = bpy.data.meshes.new('Cylinder.007')
me_cylinder_007.from_pydata([(-2.069, 0.05625, -3.073e-08), (-1.113, 0.05625, -1.397e-08), (-2.069, 0.02812, -0.04871), (-1.113, 0.02812, -0.04871), (-2.069, -0.02813, -0.04871), (-1.113, -0.02813, -0.04871), (-2.069, -0.05625, -3.073e-08), (-1.113, -0.05625, -5.588e-09), (-2.069, -0.02812, 0.04871), (-1.113, -0.02812, 0.04871), (-2.069, 0.02812, 0.04871), (-1.113, 0.02812, 0.04871)], [], [(0, 1, 3, 2), (2, 3, 5, 4), (4, 5, 7, 6), (6, 7, 9, 8), (8, 9, 11, 10), (10, 11, 1, 0), (1, 11, 9, 7, 5, 3), (2, 4, 6, 8, 10, 0)])
me_cylinder_007.polygons.foreach_set('use_smooth', [True] * 8)
_k = set([(0, 2), (0, 10), (1, 3), (1, 11), (2, 4), (3, 5), (4, 6), (5, 7), (6, 8), (7, 9), (8, 10), (9, 11)])
me_cylinder_007.attributes.new('sharp_edge', 'BOOLEAN', 'EDGE').data.foreach_set('value', [ (min(e.vertices), max(e.vertices)) in _k for e in me_cylinder_007.edges])
me_cylinder_007.use_remesh_preserve_volume = False
me_cylinder_007.use_remesh_preserve_attributes = False
me_cylinder_007.use_mirror_vertex_groups = False
me_cylinder_007.update()
me_cube_003 = bpy.data.meshes.new('Cube.003')
me_cube_003.from_pydata([(-0.025, -0.025, -0.075), (-0.025, -0.075, -0.025), (-0.075, -0.025, -0.025), (-0.075, -0.025, 0.025), (-0.025, -0.075, 0.025), (-0.025, -0.025, 0.075), (-0.075, 0.025, -0.025), (-0.025, 0.075, -0.025), (-0.025, 0.025, -0.075), (-0.075, 0.025, 0.025), (-0.025, 0.025, 0.075), (-0.025, 0.075, 0.025), (0.075, -0.025, -0.025), (0.025, -0.075, -0.025), (0.025, -0.025, -0.075), (0.075, -0.025, 0.025), (0.025, -0.025, 0.075), (0.025, -0.075, 0.025), (0.025, 0.075, -0.025), (0.075, 0.025, -0.025), (0.025, 0.025, -0.075), (0.025, 0.075, 0.025), (0.025, 0.025, 0.075), (0.075, 0.025, 0.025)], [], [(0, 8, 20, 14), (23, 15, 12, 19), (16, 22, 10, 5), (17, 4, 1, 13), (11, 21, 18, 7), (0, 1, 2), (3, 4, 5), (6, 7, 8), (9, 10, 11), (12, 13, 14), (15, 16, 17), (18, 19, 20), (21, 22, 23), (1, 4, 3, 2), (5, 10, 9, 3), (11, 7, 6, 9), (8, 0, 2, 6), (10, 22, 21, 11), (23, 19, 18, 21), (20, 8, 7, 18), (22, 16, 15, 23), (17, 13, 12, 15), (14, 20, 19, 12), (16, 5, 4, 17), (0, 14, 13, 1), (3, 9, 6, 2)])
me_cube_003.use_remesh_preserve_volume = False
me_cube_003.use_remesh_preserve_attributes = False
me_cube_003.use_mirror_vertex_groups = False
me_cube_003.update()
me_cylinder_006 = bpy.data.meshes.new('Cylinder.006')
me_cylinder_006.from_pydata([(-8.606, 0.05625, -8.382e-09), (0.9563, 0.05625, 8.382e-09), (-8.606, 0.02812, -0.04871), (0.9563, 0.02812, -0.04871), (-8.606, -0.02813, -0.04871), (0.9563, -0.02813, -0.04871), (-8.606, -0.05625, -8.382e-09), (0.9562, -0.05625, 1.676e-08), (-8.606, -0.02813, 0.04871), (0.9563, -0.02812, 0.04871), (-8.606, 0.02812, 0.04871), (0.9563, 0.02812, 0.04871)], [], [(0, 1, 3, 2), (2, 3, 5, 4), (4, 5, 7, 6), (6, 7, 9, 8), (8, 9, 11, 10), (10, 11, 1, 0), (1, 11, 9, 7, 5, 3), (2, 4, 6, 8, 10, 0)])
me_cylinder_006.polygons.foreach_set('use_smooth', [True] * 8)
_k = set([(0, 2), (0, 10), (1, 3), (1, 11), (2, 4), (3, 5), (4, 6), (5, 7), (6, 8), (7, 9), (8, 10), (9, 11)])
me_cylinder_006.attributes.new('sharp_edge', 'BOOLEAN', 'EDGE').data.foreach_set('value', [ (min(e.vertices), max(e.vertices)) in _k for e in me_cylinder_006.edges])
me_cylinder_006.use_remesh_preserve_volume = False
me_cylinder_006.use_remesh_preserve_attributes = False
me_cylinder_006.use_mirror_vertex_groups = False
me_cylinder_006.update()
me_cylinder_003 = bpy.data.meshes.new('Cylinder.003')
me_cylinder_003.from_pydata([(-8.606, 0.05625, -8.382e-09), (0.9563, 0.05625, 8.382e-09), (-8.606, 0.02812, -0.04871), (0.9563, 0.02812, -0.04871), (-8.606, -0.02813, -0.04871), (0.9563, -0.02813, -0.04871), (-8.606, -0.05625, -8.382e-09), (0.9562, -0.05625, 1.676e-08), (-8.606, -0.02813, 0.04871), (0.9563, -0.02812, 0.04871), (-8.606, 0.02812, 0.04871), (0.9563, 0.02812, 0.04871)], [], [(0, 1, 3, 2), (2, 3, 5, 4), (4, 5, 7, 6), (6, 7, 9, 8), (8, 9, 11, 10), (10, 11, 1, 0), (1, 11, 9, 7, 5, 3), (2, 4, 6, 8, 10, 0)])
me_cylinder_003.polygons.foreach_set('use_smooth', [True] * 8)
_k = set([(0, 2), (0, 10), (1, 3), (1, 11), (2, 4), (3, 5), (4, 6), (5, 7), (6, 8), (7, 9), (8, 10), (9, 11)])
me_cylinder_003.attributes.new('sharp_edge', 'BOOLEAN', 'EDGE').data.foreach_set('value', [ (min(e.vertices), max(e.vertices)) in _k for e in me_cylinder_003.edges])
me_cylinder_003.use_remesh_preserve_volume = False
me_cylinder_003.use_remesh_preserve_attributes = False
me_cylinder_003.use_mirror_vertex_groups = False
me_cylinder_003.update()
me_cube_002 = bpy.data.meshes.new('Cube.002')
me_cube_002.from_pydata([(-0.025, -0.025, -0.075), (-0.025, -0.075, -0.025), (-0.075, -0.025, -0.025), (-0.075, -0.025, 0.025), (-0.025, -0.075, 0.025), (-0.025, -0.025, 0.075), (-0.075, 0.025, -0.025), (-0.025, 0.075, -0.025), (-0.025, 0.025, -0.075), (-0.075, 0.025, 0.025), (-0.025, 0.025, 0.075), (-0.025, 0.075, 0.025), (0.075, -0.025, -0.025), (0.025, -0.075, -0.025), (0.025, -0.025, -0.075), (0.075, -0.025, 0.025), (0.025, -0.025, 0.075), (0.025, -0.075, 0.025), (0.025, 0.075, -0.025), (0.075, 0.025, -0.025), (0.025, 0.025, -0.075), (0.025, 0.075, 0.025), (0.025, 0.025, 0.075), (0.075, 0.025, 0.025)], [], [(0, 8, 20, 14), (23, 15, 12, 19), (16, 22, 10, 5), (17, 4, 1, 13), (11, 21, 18, 7), (0, 1, 2), (3, 4, 5), (6, 7, 8), (9, 10, 11), (12, 13, 14), (15, 16, 17), (18, 19, 20), (21, 22, 23), (1, 4, 3, 2), (5, 10, 9, 3), (11, 7, 6, 9), (8, 0, 2, 6), (10, 22, 21, 11), (23, 19, 18, 21), (20, 8, 7, 18), (22, 16, 15, 23), (17, 13, 12, 15), (14, 20, 19, 12), (16, 5, 4, 17), (0, 14, 13, 1), (3, 9, 6, 2)])
me_cube_002.use_remesh_preserve_volume = False
me_cube_002.use_remesh_preserve_attributes = False
me_cube_002.use_mirror_vertex_groups = False
me_cube_002.update()
me_cylinder_002 = bpy.data.meshes.new('Cylinder.002')
me_cylinder_002.from_pydata([(-0.9563, 0.05625, -8.382e-09), (0.9563, 0.05625, 8.382e-09), (-0.9563, 0.02812, -0.04871), (0.9563, 0.02812, -0.04871), (-0.9563, -0.02813, -0.04871), (0.9563, -0.02813, -0.04871), (-0.9563, -0.05625, -8.382e-09), (0.9562, -0.05625, 1.676e-08), (-0.9563, -0.02812, 0.04871), (0.9563, -0.02812, 0.04871), (-0.9563, 0.02812, 0.04871), (0.9563, 0.02812, 0.04871)], [], [(0, 1, 3, 2), (2, 3, 5, 4), (4, 5, 7, 6), (6, 7, 9, 8), (8, 9, 11, 10), (10, 11, 1, 0), (1, 11, 9, 7, 5, 3), (2, 4, 6, 8, 10, 0)])
me_cylinder_002.polygons.foreach_set('use_smooth', [True] * 8)
_k = set([(0, 2), (0, 10), (1, 3), (1, 11), (2, 4), (3, 5), (4, 6), (5, 7), (6, 8), (7, 9), (8, 10), (9, 11)])
me_cylinder_002.attributes.new('sharp_edge', 'BOOLEAN', 'EDGE').data.foreach_set('value', [ (min(e.vertices), max(e.vertices)) in _k for e in me_cylinder_002.edges])
me_cylinder_002.use_remesh_preserve_volume = False
me_cylinder_002.use_remesh_preserve_attributes = False
me_cylinder_002.use_mirror_vertex_groups = False
me_cylinder_002.update()
me_cylinder_001 = bpy.data.meshes.new('Cylinder.001')
me_cylinder_001.from_pydata([(-0.6375, 0.075, -1.118e-08), (0.6375, 0.075, 1.118e-08), (-0.6375, 0.0375, -0.06495), (0.6375, 0.0375, -0.06495), (-0.6375, -0.0375, -0.06495), (0.6375, -0.0375, -0.06495), (-0.6375, -0.075, -1.118e-08), (0.6375, -0.075, 2.235e-08), (-0.6375, -0.0375, 0.06495), (0.6375, -0.0375, 0.06495), (-0.6375, 0.0375, 0.06495), (0.6375, 0.0375, 0.06495)], [], [(0, 1, 3, 2), (2, 3, 5, 4), (4, 5, 7, 6), (6, 7, 9, 8), (8, 9, 11, 10), (10, 11, 1, 0), (1, 11, 9, 7, 5, 3), (2, 4, 6, 8, 10, 0)])
me_cylinder_001.polygons.foreach_set('use_smooth', [True] * 8)
_k = set([(0, 2), (0, 10), (1, 3), (1, 11), (2, 4), (3, 5), (4, 6), (5, 7), (6, 8), (7, 9), (8, 10), (9, 11)])
me_cylinder_001.attributes.new('sharp_edge', 'BOOLEAN', 'EDGE').data.foreach_set('value', [ (min(e.vertices), max(e.vertices)) in _k for e in me_cylinder_001.edges])
me_cylinder_001.use_remesh_preserve_volume = False
me_cylinder_001.use_remesh_preserve_attributes = False
me_cylinder_001.use_mirror_vertex_groups = False
me_cylinder_001.update()
me_cylinder = bpy.data.meshes.new('Cylinder')
me_cylinder.from_pydata([(-0.375, 0.1, -1.49e-08), (0.375, 0.1, 1.49e-08), (-0.375, 0.05, -0.0866), (0.375, 0.05, -0.0866), (-0.375, -0.05, -0.0866), (0.375, -0.05, -0.0866), (-0.375, -0.1, -1.49e-08), (0.375, -0.1, 2.98e-08), (-0.375, -0.05, 0.0866), (0.375, -0.05, 0.0866), (-0.375, 0.05, 0.0866), (0.375, 0.05, 0.0866)], [], [(0, 1, 3, 2), (2, 3, 5, 4), (4, 5, 7, 6), (6, 7, 9, 8), (8, 9, 11, 10), (10, 11, 1, 0), (1, 11, 9, 7, 5, 3), (2, 4, 6, 8, 10, 0)])
me_cylinder.polygons.foreach_set('use_smooth', [True] * 8)
_k = set([(0, 2), (0, 10), (1, 3), (1, 11), (2, 4), (3, 5), (4, 6), (5, 7), (6, 8), (7, 9), (8, 10), (9, 11)])
me_cylinder.attributes.new('sharp_edge', 'BOOLEAN', 'EDGE').data.foreach_set('value', [ (min(e.vertices), max(e.vertices)) in _k for e in me_cylinder.edges])
me_cylinder.use_remesh_preserve_volume = False
me_cylinder.use_remesh_preserve_attributes = False
me_cylinder.use_mirror_vertex_groups = False
me_cylinder.update()
me_circle = bpy.data.meshes.new('Circle')
me_circle.from_pydata([(1.737e-08, 0.1256, 0.0), (-0.1088, 0.0628, 0.0), (-0.1088, -0.0628, 0.0), (2.835e-08, -0.1256, 0.0), (0.1088, -0.0628, 0.0), (0.1088, 0.0628, 0.0), (1.737e-08, 0.1256, -1.0), (-0.1088, 0.0628, -1.0), (-0.1088, -0.0628, -1.0), (2.835e-08, -0.1256, -1.0), (0.1088, -0.0628, -1.0), (0.1088, 0.0628, -1.0), (1.24e-08, 0.1884, -1.05), (-0.1632, 0.0942, -1.05), (-0.1632, -0.0942, -1.05), (2.887e-08, -0.1884, -1.05), (0.1632, -0.0942, -1.05), (0.1632, 0.0942, -1.05), (1.24e-08, 0.1884, -1.25), (-0.1632, 0.0942, -1.25), (-0.1632, -0.0942, -1.25), (2.887e-08, -0.1884, -1.25), (0.1632, -0.0942, -1.25), (0.1632, 0.0942, -1.25), (1.821e-08, 0.1255, -1.3), (-0.1087, 0.06274, -1.3), (-0.1087, -0.06274, -1.3), (2.918e-08, -0.1255, -1.3), (0.1087, -0.06274, -1.3), (0.1087, 0.06274, -1.3)], [], [(5, 4, 10, 11), (3, 2, 8, 9), (1, 0, 6, 7), (0, 5, 11, 6), (4, 3, 9, 10), (2, 1, 7, 8), (8, 7, 13, 14), (11, 10, 16, 17), (9, 8, 14, 15), (7, 6, 12, 13), (6, 11, 17, 12), (10, 9, 15, 16), (13, 12, 18, 19), (12, 17, 23, 18), (16, 15, 21, 22), (14, 13, 19, 20), (17, 16, 22, 23), (15, 14, 20, 21), (23, 22, 28, 29), (21, 20, 26, 27), (19, 18, 24, 25), (18, 23, 29, 24), (22, 21, 27, 28), (20, 19, 25, 26), (25, 24, 29, 28, 27, 26)])
me_circle.polygons.foreach_set('use_smooth', [True] * 25)
_k = set([(6, 7), (6, 11), (7, 8), (8, 9), (9, 10), (10, 11), (12, 13), (12, 17), (13, 14), (14, 15), (15, 16), (16, 17), (18, 19), (18, 23), (19, 20), (20, 21), (21, 22), (22, 23), (24, 25), (24, 29), (25, 26), (26, 27), (27, 28), (28, 29)])
me_circle.attributes.new('sharp_edge', 'BOOLEAN', 'EDGE').data.foreach_set('value', [ (min(e.vertices), max(e.vertices)) in _k for e in me_circle.edges])
me_circle.use_remesh_preserve_volume = False
me_circle.use_remesh_preserve_attributes = False
me_circle.use_mirror_vertex_groups = False
me_circle.update()
me_cube_001 = bpy.data.meshes.new('Cube.001')
me_cube_001.from_pydata([(-0.5, -0.5, -0.5), (-0.5, -0.5, 0.5), (-0.5, 0.5, -0.5), (-0.5, 0.5, 0.5), (0.5, -0.5, -0.5), (0.5, -0.5, 0.5), (0.5, 0.5, -0.5), (0.5, 0.5, 0.5)], [], [(1, 3, 2, 0), (3, 7, 6, 2), (7, 5, 4, 6), (5, 1, 0, 4), (5, 7, 3, 1)])
me_cube_001.use_remesh_preserve_volume = False
me_cube_001.use_remesh_preserve_attributes = False
me_cube_001.use_mirror_vertex_groups = False
me_cube_001.update()
me_cube = bpy.data.meshes.new('Cube')
me_cube.from_pydata([(0.3301, -0.3301, -0.02262), (0.3399, 1.69, -0.1303), (0.3496, -0.3496, 0.1972), (-3.445e-08, -0.2917, 0.4424), (-3.445e-08, -0.4265, -0.02262), (6.89e-08, 1.69, 0.4092), (0.3399, 1.69, 0.1972), (1.378e-07, 1.69, -0.3976), (0.3513, 0.4473, 0.3873), (0.4031, 0.4473, -0.01697), (3.445e-08, 0.4473, 0.5014), (0.4105, 0.4473, 0.2109), (-3.445e-08, -0.4468, 0.2415), (0.3612, -0.05164, 0.425), (0.4188, 1.45, -0.0265), (0.3665, 1.45, 0.43), (0.4105, -0.05164, -0.02565), (0.0, -0.05164, 0.5415), (6.89e-08, 1.45, 0.549), (0.4332, 1.45, 0.2161), (0.4249, -0.05164, 0.2154), (0.4188, 1.45, -0.2493), (1.378e-07, 1.245, -0.5097)], [], [(20, 2, 0, 16), (15, 18, 10, 8), (19, 11, 9, 14), (15, 8, 11, 19), (2, 12, 4, 0), (8, 13, 20, 11), (5, 15, 6), (6, 19, 14, 1), (15, 5, 18), (8, 10, 17, 13), (11, 20, 16, 9), (13, 3, 2), (3, 13, 17), (3, 12, 2), (2, 20, 13), (6, 15, 19), (7, 6, 1), (7, 5, 6), (14, 9, 21), (1, 14, 21), (7, 1, 21, 22)])
me_cube.polygons.foreach_set('use_smooth', [True] * 21)
_k = set([(1, 6), (1, 7), (5, 6)])
me_cube.attributes.new('sharp_edge', 'BOOLEAN', 'EDGE').data.foreach_set('value', [ (min(e.vertices), max(e.vertices)) in _k for e in me_cube.edges])
me_cube.use_remesh_preserve_volume = False
me_cube.use_remesh_preserve_attributes = False
me_cube.use_mirror_vertex_groups = False
me_cube.update()
me_cone = bpy.data.meshes.new('Cone')
me_cone.from_pydata([(0.0, 0.1, 0.0), (0.09511, 0.0309, 0.0), (0.05878, -0.0809, 0.0), (-0.05878, -0.0809, 0.0), (-0.09511, 0.0309, 0.0), (-0.02939, -0.04045, 0.08014), (0.02939, -0.04045, 0.08014), (0.0, 0.05, 0.08014), (0.04755, 0.01545, 0.08014), (-0.04755, 0.01545, 0.08014), (0.0, 0.0, 1.0), (0.0, 0.0, 1.0), (0.0, 0.0, 1.0), (0.0, 0.0, 1.0), (0.0, 0.0, 1.0)], [], [(1, 8, 6, 2), (4, 9, 7, 0), (2, 6, 5, 3), (0, 7, 8, 1), (3, 5, 9, 4), (8, 13, 12, 6), (9, 14, 10, 7), (6, 12, 11, 5), (7, 10, 13, 8), (5, 11, 14, 9)])
me_cone.polygons.foreach_set('use_smooth', [True] * 10)
_k = set([(5, 6), (5, 9), (6, 8), (7, 8), (7, 9)])
me_cone.attributes.new('sharp_edge', 'BOOLEAN', 'EDGE').data.foreach_set('value', [ (min(e.vertices), max(e.vertices)) in _k for e in me_cone.edges])
_uv = me_cone.uv_layers.new(name='UVMap')
_uv.uv.foreach_set('vector', [0.3918, 0.01288, 0.3918, 0.1746, 0.2034, 0.1746, 0.2034, 0.01288, 0.7887, 0.01288, 0.7887, 0.1746, 0.588, 0.1746, 0.588, 0.01288, 0.2034, 0.01288, 0.2034, 0.1746, 0.01738, 0.1746, 0.01738, 0.01288, 0.588, 0.01288, 0.588, 0.1746, 0.3918, 0.1746, 0.3918, 0.01288, 0.985, 0.01288, 0.985, 0.1746, 0.7887, 0.1746, 0.7887, 0.01288, 0.3918, 0.1746, 0.3918, 0.9861, 0.2034, 0.9861, 0.2034, 0.1746, 0.7887, 0.1746, 0.7887, 0.9861, 0.588, 0.9861, 0.588, 0.1746, 0.2034, 0.1746, 0.2034, 0.9861, 0.01738, 0.9861, 0.01738, 0.1746, 0.588, 0.1746, 0.588, 0.9861, 0.3918, 0.9861, 0.3918, 0.1746, 0.985, 0.1746, 0.985, 0.9861, 0.7887, 0.9861, 0.7887, 0.1746])
me_cone.use_remesh_preserve_volume = False
me_cone.use_remesh_preserve_attributes = False
me_cone.use_mirror_vertex_groups = False
me_cone.update()
me_cursor = bpy.data.meshes.new('Cursor')
me_cursor.from_pydata([(0.5, 0.5, 0.04072), (0.4809, 0.1603, 0.04072), (0.1603, 0.4809, 0.04072), (0.4567, 0.4567, 0.04072), (0.4989, 0.1663, 0.04072), (0.1663, 0.4989, 0.04072)], [], [(2, 3, 0), (3, 1, 0), (1, 4, 0), (0, 5, 2)])
me_cursor.polygons.foreach_set('use_smooth', [True] * 4)
_uv = me_cursor.uv_layers.new(name='UVMap')
_uv.uv.foreach_set('vector', [0.01447, 0.9395, 0.8674, 0.8699, 0.9919, 0.9944, 0.8674, 0.8699, 0.9371, 0.01695, 0.9919, 0.9944, 0.9371, 0.01695, 0.9889, 0.03422, 0.9919, 0.9944, 0.9919, 0.9944, 0.03174, 0.9914, 0.01447, 0.9395])
me_cursor.use_remesh_preserve_volume = False
me_cursor.use_remesh_preserve_attributes = False
me_cursor.use_mirror_vertex_groups = False
me_cursor.update()
me_plane = bpy.data.meshes.new('Plane')
me_plane.from_pydata([(-0.4057, -0.4032, -0.01112), (0.4057, -0.4032, -0.01112), (-0.4057, 0.4082, -0.01112), (0.4057, 0.4082, -0.01112), (-0.4057, 0.3255, -0.008161), (-0.4057, 0.2439, -0.00194), (-0.4057, 0.1667, -0.004871), (-0.4057, 0.08756, -0.002435), (-0.4057, 0.005714, -0.001535), (-0.4057, -0.07687, -0.00565), (-0.4057, -0.1581, -0.001142), (-0.4057, -0.2407, -0.002731), (-0.4057, -0.321, -0.005086), (-0.3234, -0.4032, -0.009102), (-0.2426, -0.4032, -0.005027), (-0.1621, -0.4032, -0.003981), (-0.08043, -0.4032, -0.00401), (0.002483, -0.4032, -0.013), (0.08206, -0.4032, -0.003261), (0.1637, -0.4032, 0.002344), (0.2434, -0.4032, -0.007206), (0.3229, -0.4032, -0.01044), (0.4057, -0.3235, -0.005086), (0.4057, -0.2406, -0.002731), (0.4057, -0.1623, -0.001142), (0.4057, -0.07943, -0.00565), (0.4057, 0.002773, -0.001535), (0.4057, 0.08502, -0.002435), (0.4057, 0.1646, -0.004871), (0.4057, 0.2471, -0.00194), (0.4057, 0.3266, -0.008161), (0.3249, 0.4082, -0.01044), (0.2418, 0.4082, -0.007206), (0.1607, 0.4082, 0.002344), (0.08093, 0.4082, -0.003261), (-0.002558, 0.4082, -0.013), (-0.08013, 0.4082, -0.00401), (-0.1644, 0.4082, -0.003981), (-0.2423, 0.4082, -0.005027), (-0.3267, 0.4082, -0.009102), (-0.3237, -0.3209, -0.01618), (-0.3249, -0.2409, 0.001911), (-0.3262, -0.161, -0.02225), (-0.3223, -0.07565, 0.008364), (-0.3276, 9.733e-05, -0.0003105), (-0.3268, 0.08224, -0.007119), (-0.3236, 0.1669, -0.0007873), (-0.3223, 0.2494, -0.005702), (-0.3241, 0.3288, -0.01018), (-0.243, -0.3215, -0.008266), (-0.2421, -0.2393, 0.002452), (-0.2395, -0.1553, 0.0194), (-0.2394, -0.07389, 0.007895), (-0.2426, 0.003972, -0.001748), (-0.2422, 0.08565, -0.01071), (-0.2411, 0.1681, 0.008245), (-0.2431, 0.2473, 0.002972), (-0.2439, 0.3277, -0.01149), (-0.1605, -0.3203, -0.01003), (-0.1634, -0.2419, 0.006307), (-0.1596, -0.1567, 0.007987), (-0.1634, -0.07944, -0.001257), (-0.1584, 0.007088, -0.0001664), (-0.1612, 0.0854, -0.0007991), (-0.1604, 0.1675, -0.00453), (-0.159, 0.2502, -0.01013), (-0.1604, 0.33, 0.003282), (-0.08249, -0.3236, 0.0006783), (-0.08038, -0.2401, 0.01577), (-0.0816, -0.1601, 0.009677), (-0.07964, -0.07682, -0.004087), (-0.07468, 0.009611, -0.003536), (-0.08066, 0.08464, -0.008674), (-0.0825, 0.164, -0.004736), (-0.08172, 0.2461, 4.958e-05), (-0.08223, 0.3268, -0.006344), (0.00121, -0.3211, 0.01517), (0.001905, -0.2391, 0.004137), (-0.0002284, -0.16, 0.01282), (0.001435, -0.07703, 0.001948), (0.004925, 0.007878, -0.005822), (0.004026, 0.08821, 0.01855), (-0.001288, 0.1639, 0.007329), (0.0007917, 0.2474, -0.005685), (-0.001047, 0.3267, 0.003579), (0.07951, -0.3241, -0.0138), (0.08318, -0.2391, 0.009021), (0.08297, -0.158, -0.008897), (0.08221, -0.07754, 0.02051), (0.08214, 0.003655, -0.003464), (0.08203, 0.0848, -0.00348), (0.07954, 0.1635, -0.002999), (0.07932, 0.2445, 0.001551), (0.07895, 0.3254, 0.001352), (0.1653, -0.3195, 0.003683), (0.1599, -0.2438, -0.004666), (0.1663, -0.1559, 0.002141), (0.1616, -0.07953, 0.01068), (0.1668, 0.007171, -0.01373), (0.1633, 0.08477, -0.009048), (0.1648, 0.1676, 0.006383), (0.1637, 0.2478, 0.01084), (0.1637, 0.329, -0.01646), (0.2419, -0.3243, 0.002252), (0.2433, -0.2416, 0.002247), (0.2445, -0.1591, 0.003173), (0.2464, -0.07585, 0.007689), (0.2471, 0.006178, 0.01186), (0.2451, 0.0854, -0.003619), (0.2434, 0.1649, -0.006686), (0.2418, 0.2444, -0.006995), (0.2428, 0.3267, -0.01876), (0.3237, -0.3238, 0.001411), (0.3237, -0.2424, 0.006162), (0.3269, -0.1578, -0.009435), (0.3239, -0.07979, -0.01852), (0.3267, 0.004459, -0.0007049), (0.3234, 0.08232, 0.0009302), (0.3268, 0.1671, -6.236e-05), (0.3271, 0.2487, 0.004126), (0.3243, 0.327, -0.008053)], [], [(120, 30, 3, 31), (4, 48, 39, 2), (48, 57, 38, 39), (57, 66, 37, 38), (66, 75, 36, 37), (75, 84, 35, 36), (84, 93, 34, 35), (93, 102, 33, 34), (102, 111, 32, 33), (111, 120, 31, 32), (0, 13, 40, 12), (12, 40, 41, 11), (11, 41, 42, 10), (10, 42, 43, 9), (9, 43, 44, 8), (8, 44, 45, 7), (7, 45, 46, 6), (6, 46, 47, 5), (5, 47, 48, 4), (13, 14, 49, 40), (40, 49, 50, 41), (41, 50, 51, 42), (42, 51, 52, 43), (43, 52, 53, 44), (44, 53, 54, 45), (45, 54, 55, 46), (46, 55, 56, 47), (47, 56, 57, 48), (14, 15, 58, 49), (49, 58, 59, 50), (50, 59, 60, 51), (51, 60, 61, 52), (52, 61, 62, 53), (53, 62, 63, 54), (54, 63, 64, 55), (55, 64, 65, 56), (56, 65, 66, 57), (15, 16, 67, 58), (58, 67, 68, 59), (59, 68, 69, 60), (60, 69, 70, 61), (61, 70, 71, 62), (62, 71, 72, 63), (63, 72, 73, 64), (64, 73, 74, 65), (65, 74, 75, 66), (16, 17, 76, 67), (67, 76, 77, 68), (68, 77, 78, 69), (69, 78, 79, 70), (70, 79, 80, 71), (71, 80, 81, 72), (72, 81, 82, 73), (73, 82, 83, 74), (74, 83, 84, 75), (17, 18, 85, 76), (76, 85, 86, 77), (77, 86, 87, 78), (78, 87, 88, 79), (79, 88, 89, 80), (80, 89, 90, 81), (81, 90, 91, 82), (82, 91, 92, 83), (83, 92, 93, 84), (18, 19, 94, 85), (85, 94, 95, 86), (86, 95, 96, 87), (87, 96, 97, 88), (88, 97, 98, 89), (89, 98, 99, 90), (90, 99, 100, 91), (91, 100, 101, 92), (92, 101, 102, 93), (19, 20, 103, 94), (94, 103, 104, 95), (95, 104, 105, 96), (96, 105, 106, 97), (97, 106, 107, 98), (98, 107, 108, 99), (99, 108, 109, 100), (100, 109, 110, 101), (101, 110, 111, 102), (20, 21, 112, 103), (103, 112, 113, 104), (104, 113, 114, 105), (105, 114, 115, 106), (106, 115, 116, 107), (107, 116, 117, 108), (108, 117, 118, 109), (109, 118, 119, 110), (110, 119, 120, 111), (21, 1, 22, 112), (112, 22, 23, 113), (113, 23, 24, 114), (114, 24, 25, 115), (115, 25, 26, 116), (116, 26, 27, 117), (117, 27, 28, 118), (118, 28, 29, 119), (119, 29, 30, 120)])
me_plane.polygons.foreach_set('use_smooth', [True] * 100)
me_plane.use_remesh_preserve_volume = False
me_plane.use_remesh_preserve_attributes = False
me_plane.use_mirror_vertex_groups = False
me_plane.update()

# ---- objects
ob_block_side_001 = bpy.data.objects.new('Block_side.001', me_block_side_001)
ob_block_center_001 = bpy.data.objects.new('Block_center.001', me_block_center_001)
ob_block_center = bpy.data.objects.new('Block_center', me_block_center)
ob_block_fillcorner = bpy.data.objects.new('Block_fillcorner', me_block_fillcorner)
ob_block_incorner = bpy.data.objects.new('Block_incorner', me_block_incorner)
ob_block_outcorner = bpy.data.objects.new('Block_outcorner', me_block_outcorner)
ob_block_tween = bpy.data.objects.new('Block_tween', me_block_tween)
ob_block_tweencorner = bpy.data.objects.new('Block_tweencorner', me_block_doublecorner_001)
ob_block_side = bpy.data.objects.new('Block_side', me_block_side)
ob_cube_005 = bpy.data.objects.new('Cube.005', me_cube_005)
ob_cube_004 = bpy.data.objects.new('Cube.004', me_cube_004)
ob_cylinder_008 = bpy.data.objects.new('Cylinder.008', me_cylinder_010)
ob_cylinder_007 = bpy.data.objects.new('Cylinder.007', me_cylinder_009)
ob_cylinder_006 = bpy.data.objects.new('Cylinder.006', me_cylinder_008)
ob_cylinder_005 = bpy.data.objects.new('Cylinder.005', me_cylinder_007)
ob_cube_003 = bpy.data.objects.new('Cube.003', me_cube_003)
ob_cylinder_004 = bpy.data.objects.new('Cylinder.004', me_cylinder_006)
ob_cylinder_003 = bpy.data.objects.new('Cylinder.003', me_cylinder_003)
ob_cube_002 = bpy.data.objects.new('Cube.002', me_cube_002)
ob_cylinder_002 = bpy.data.objects.new('Cylinder.002', me_cylinder_002)
ob_cylinder_001 = bpy.data.objects.new('Cylinder.001', me_cylinder_001)
ob_cylinder = bpy.data.objects.new('Cylinder', me_cylinder)
ob_circle = bpy.data.objects.new('Circle', me_circle)
ob_cube_001 = bpy.data.objects.new('Cube.001', me_cube_001)
ob_cube = bpy.data.objects.new('Cube', me_cube)
ob_cursor = bpy.data.objects.new('Cursor', me_cone)
ob_slot = bpy.data.objects.new('Slot', me_cursor)
ob_plane = bpy.data.objects.new('Plane', me_plane)

# ---- transforms, parenting, visibility, modifiers, constraints
ob_block_side_001.location = (0.0, 1.0, 0.0)
ob_block_side_001.scale = (1.0, -1.0, 1.0)
ob_block_side_001.color = (1.0, 1.0, 1.0, 0.1154)
ob_block_side_001.display_type = 'SOLID'
ob_block_side_001.lineart.crease_threshold = 0.0
_vg = ob_block_side_001.vertex_groups.new(name='Group')
ob_block_center_001.location = (0.0, 1.0, 0.0)
ob_block_center_001.scale = (1.0, -1.0, 1.0)
ob_block_center_001.color = (1.0, 1.0, 1.0, 0.1154)
ob_block_center_001.display_type = 'SOLID'
ob_block_center_001.lineart.crease_threshold = 0.0
_m = ob_block_center_001.modifiers.new('Set Split Normals', 'NORMAL_EDIT')
_m.mix_mode = 'MUL'
_m.vertex_group = 'Group'
ob_block_center.location = (0.0, 0.0, 0.0)
ob_block_center.color = (1.0, 1.0, 1.0, 0.1154)
ob_block_center.display_type = 'SOLID'
ob_block_center.lineart.crease_threshold = 0.0
_m = ob_block_center.modifiers.new('Set Split Normals', 'NORMAL_EDIT')
_m.mix_mode = 'MUL'
_m.vertex_group = 'Group'
ob_block_fillcorner.location = (0.0, 0.0, 0.0)
ob_block_fillcorner.color = (1.0, 1.0, 1.0, 0.1154)
ob_block_fillcorner.display_type = 'SOLID'
ob_block_fillcorner.lineart.crease_threshold = 0.0
_m = ob_block_fillcorner.modifiers.new('EdgeSplit', 'EDGE_SPLIT')
_m.use_edge_angle = False
ob_block_incorner.location = (0.0, 0.0, 0.0)
ob_block_incorner.color = (1.0, 1.0, 1.0, 0.1154)
ob_block_incorner.display_type = 'SOLID'
ob_block_incorner.lineart.crease_threshold = 0.0
_m = ob_block_incorner.modifiers.new('EdgeSplit', 'EDGE_SPLIT')
_m.use_edge_angle = False
ob_block_outcorner.location = (0.0, 0.0, 0.0)
ob_block_outcorner.color = (1.0, 1.0, 1.0, 0.1154)
ob_block_outcorner.display_type = 'SOLID'
ob_block_outcorner.lineart.crease_threshold = 0.0
_m = ob_block_outcorner.modifiers.new('Set Split Normals', 'NORMAL_EDIT')
_m.offset = (0.0, 0.0, 1.0)
_m.use_direction_parallel = True
ob_block_tween.location = (0.0, 0.0, 0.0)
ob_block_tween.color = (1.0, 1.0, 1.0, 0.1154)
ob_block_tween.display_type = 'SOLID'
ob_block_tween.lineart.crease_threshold = 0.0
ob_block_tweencorner.location = (0.0, 0.0, 0.0)
ob_block_tweencorner.color = (1.0, 1.0, 1.0, 0.1154)
ob_block_tweencorner.display_type = 'SOLID'
ob_block_tweencorner.lineart.crease_threshold = 0.0
_m = ob_block_tweencorner.modifiers.new('EdgeSplit', 'EDGE_SPLIT')
_m.use_edge_angle = False
ob_block_side.location = (0.0, 0.0, 0.0)
ob_block_side.color = (1.0, 1.0, 1.0, 0.1154)
ob_block_side.display_type = 'SOLID'
ob_block_side.lineart.crease_threshold = 0.0
_vg = ob_block_side.vertex_groups.new(name='Group')
ob_cube_005.location = (0.9941, 12.61, 1.676e-08)
ob_cube_005.lineart.crease_threshold = 0.0
ob_cube_004.location = (-1.006, 12.61, 1.676e-08)
ob_cube_004.lineart.crease_threshold = 0.0
ob_cylinder_008.location = (-0.9156, 12.61, 2.98e-08)
ob_cylinder_008.scale = (-0.25, 1.0, 1.0)
ob_cylinder_008.lineart.crease_threshold = 0.0
_m = ob_cylinder_008.modifiers.new('EdgeSplit', 'EDGE_SPLIT')
_m.use_edge_angle = False
ob_cylinder_007.location = (-0.9156, 12.61, 2.98e-08)
ob_cylinder_007.scale = (-0.5, 1.0, 1.0)
ob_cylinder_007.lineart.crease_threshold = 0.0
_m = ob_cylinder_007.modifiers.new('EdgeSplit', 'EDGE_SPLIT')
_m.use_edge_angle = False
ob_cylinder_006.location = (0.9156, 12.61, 2.98e-08)
ob_cylinder_006.scale = (0.5, 1.0, 1.0)
ob_cylinder_006.lineart.crease_threshold = 0.0
_m = ob_cylinder_006.modifiers.new('EdgeSplit', 'EDGE_SPLIT')
_m.use_edge_angle = False
ob_cylinder_005.location = (0.9156, 12.61, 2.98e-08)
ob_cylinder_005.scale = (0.25, 1.0, 1.0)
ob_cylinder_005.lineart.crease_threshold = 0.0
_m = ob_cylinder_005.modifiers.new('EdgeSplit', 'EDGE_SPLIT')
_m.use_edge_angle = False
ob_cube_003.location = (-1.006, 2.61, 1.676e-08)
ob_cube_003.lineart.crease_threshold = 0.0
ob_cylinder_004.location = (-1.006, 3.601, 1.776e-15)
ob_cylinder_004.rotation_euler = (0.0, -0.0, -1.571)
ob_cylinder_004.scale = (1.036, 1.0, 1.0)
ob_cylinder_004.lineart.crease_threshold = 0.0
_m = ob_cylinder_004.modifiers.new('EdgeSplit', 'EDGE_SPLIT')
_m.use_edge_angle = False
ob_cylinder_003.location = (0.9941, 3.601, 1.776e-15)
ob_cylinder_003.rotation_euler = (0.0, -0.0, -1.571)
ob_cylinder_003.scale = (1.036, 1.0, 1.0)
ob_cylinder_003.lineart.crease_threshold = 0.0
_m = ob_cylinder_003.modifiers.new('EdgeSplit', 'EDGE_SPLIT')
_m.use_edge_angle = False
ob_cube_002.location = (0.9941, 2.61, 1.676e-08)
ob_cube_002.lineart.crease_threshold = 0.0
ob_cylinder_002.location = (2.98e-08, 2.61, 0.0)
ob_cylinder_002.lineart.crease_threshold = 0.0
_m = ob_cylinder_002.modifiers.new('EdgeSplit', 'EDGE_SPLIT')
_m.use_edge_angle = False
ob_cylinder_001.location = (2.98e-08, 2.61, 0.0)
ob_cylinder_001.lineart.crease_threshold = 0.0
_m = ob_cylinder_001.modifiers.new('EdgeSplit', 'EDGE_SPLIT')
_m.use_edge_angle = False
ob_cylinder.location = (2.98e-08, 2.61, 0.0)
ob_cylinder.lineart.crease_threshold = 0.0
_m = ob_cylinder.modifiers.new('EdgeSplit', 'EDGE_SPLIT')
_m.use_edge_angle = False
ob_circle.location = (0.0, 1.46, 0.0)
ob_circle.rotation_euler = (1.571, -0.0, 0.0)
ob_circle.lineart.crease_threshold = 0.0
_m = ob_circle.modifiers.new('EdgeSplit', 'EDGE_SPLIT')
_m.use_edge_angle = False
ob_cube_001.location = (2.98e-08, 0.5, 0.0)
ob_cube_001.rotation_euler = (0.0, -0.0, 1.571)
ob_cube_001.scale = (2.0, 1.0, 1.0)
ob_cube_001.display_type = 'WIRE'
ob_cube_001.show_wire = True
ob_cube_001.lineart.crease_threshold = 0.0
ob_cube.location = (0.0, 0.0, 0.0)
ob_cube.lineart.crease_threshold = 0.0
_m = ob_cube.modifiers.new('Mirror', 'MIRROR')
_m = ob_cube.modifiers.new('EdgeSplit', 'EDGE_SPLIT')
_m.use_edge_angle = False
ob_cursor.location = (0.0, 0.0, 0.0)
ob_cursor.lineart.crease_threshold = 0.0
_m = ob_cursor.modifiers.new('Auto Smooth', 'NODES')
_m.node_group = ng_auto_smooth
_gi = [s.identifier for s in ng_auto_smooth.interface.items_tree if s.item_type == 'SOCKET' and s.in_out == 'INPUT']
_m[_gi[1]] = 3.142  # Angle
ob_slot.location = (0.0, 0.0, 0.0)
ob_slot.color = (1.0, 1.0, 1.0, 0.1154)
ob_slot.display_type = 'SOLID'
ob_slot.lineart.crease_threshold = 0.0
_m = ob_slot.modifiers.new('Mirror', 'MIRROR')
_m.use_axis = (True, True, False)
ob_plane.location = (0.0, 0.0, 0.0)
ob_plane.scale = (0.9369, 0.9369, 0.9369)
ob_plane.lineart.crease_threshold = 0.0

# ---- collection membership
col_collection_1.objects.link(ob_block_side_001)
col_collection_1.objects.link(ob_block_center_001)
col_collection_1.objects.link(ob_block_center)
col_collection_1.objects.link(ob_block_fillcorner)
col_collection_1.objects.link(ob_block_incorner)
col_collection_1.objects.link(ob_block_outcorner)
col_collection_1.objects.link(ob_block_tween)
col_collection_1.objects.link(ob_block_tweencorner)
col_collection_1.objects.link(ob_block_side)
col_collection_2.objects.link(ob_cube_005)
col_collection_2.objects.link(ob_cube_004)
col_collection_2.objects.link(ob_cylinder_008)
col_collection_2.objects.link(ob_cylinder_007)
col_collection_2.objects.link(ob_cylinder_006)
col_collection_2.objects.link(ob_cylinder_005)
col_collection_2.objects.link(ob_cube_003)
col_collection_2.objects.link(ob_cylinder_004)
col_collection_2.objects.link(ob_cylinder_003)
col_collection_2.objects.link(ob_cube_002)
col_collection_2.objects.link(ob_cylinder_002)
col_collection_2.objects.link(ob_cylinder_001)
col_collection_2.objects.link(ob_cylinder)
col_collection_2.objects.link(ob_circle)
col_collection_2.objects.link(ob_cube_001)
col_collection_2.objects.link(ob_cube)
col_collection_11.objects.link(ob_cursor)
col_collection_11.objects.link(ob_slot)
col_collection_20.objects.link(ob_plane)

# ---- scene / render settings (as saved in the file)
scene.frame_start = 1; scene.frame_end = 250; scene.frame_set(1)
scene.render.engine = 'BLENDER_EEVEE_NEXT'
scene.render.resolution_percentage = 50
scene.render.dither_intensity = 0.0
scene.render.use_bake_selected_to_active = True
scene.cycles.use_denoising = False
scene.cycles.samples = 10
scene.cycles.sampling_pattern = 'TABULATED_SOBOL'
scene.cycles.light_sampling_threshold = 0.0
scene.cycles.use_adaptive_sampling = False
scene.cycles.use_light_tree = False
scene.cycles.blur_glossy = 0.0
scene.cycles.pixel_filter_type = 'GAUSSIAN'
scene.cycles.sample_clamp_indirect = 0.0
scene.view_settings.view_transform = 'Standard'
bpy.context.view_layer.update()

# ---- added for rendering (the .blend has no active camera and no usable light): camera, sun
cam_auto = bpy.data.cameras.new('AutoCamera')
cam_auto.lens = 50.0
cam_auto.sensor_width = 36.0
cam_auto.clip_end = 1000.0
ob_auto_camera = bpy.data.objects.new('AutoCamera', cam_auto)
scene.collection.objects.link(ob_auto_camera)
ob_auto_camera.location = (12.5604, -9.05, 10.237)
ob_auto_camera.rotation_euler = (1.09748, -7.21219e-08, 0.694738)
scene.camera = ob_auto_camera
light_auto_sun = bpy.data.lights.new('AutoSun', 'SUN')
light_auto_sun.energy = 3.0
light_auto_sun.angle = 0.0523599
ob_auto_sun = bpy.data.objects.new('AutoSun', light_auto_sun)
scene.collection.objects.link(ob_auto_sun)
ob_auto_sun.rotation_euler = (0.872665, 0.174533, 0.523599)
bpy.context.view_layer.update()
